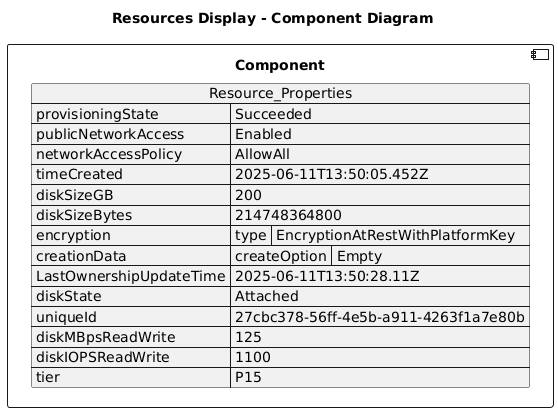

The diagram above was rendered by PlantUML. Its source (embedded in the PNG):
@startuml

title Resources Display - Component Diagram

component Component {

json  Resource_Properties {
  "provisioningState": "Succeeded",
  "publicNetworkAccess": "Enabled",
  "networkAccessPolicy": "AllowAll",
  "timeCreated": "2025-06-11T13:50:05.452Z",
  "diskSizeGB": 200,
  "diskSizeBytes": 214748364800,
  "encryption": {
    "type": "EncryptionAtRestWithPlatformKey"
  },
  "creationData": {
    "createOption": "Empty"
  },
  "LastOwnershipUpdateTime": "2025-06-11T13:50:28.11Z",
  "diskState": "Attached",
  "uniqueId": "27cbc378-56ff-4e5b-a911-4263f1a7e80b",
  "diskMBpsReadWrite": 125,
  "diskIOPSReadWrite": 1100,
  "tier": "P15"
}
}
@enduml